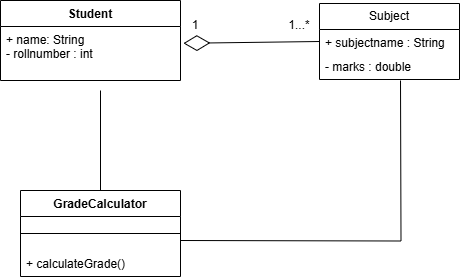

The diagram above was exported from draw.io. Its source (the exported page's mxGraphModel, read from the mxfile embedded in the PNG):
<mxGraphModel dx="1050" dy="522" grid="1" gridSize="10" guides="1" tooltips="1" connect="1" arrows="1" fold="1" page="1" pageScale="1" pageWidth="827" pageHeight="1169" math="0" shadow="0">
  <root>
    <mxCell id="WIyWlLk6GJQsqaUBKTNV-0" />
    <mxCell id="WIyWlLk6GJQsqaUBKTNV-1" parent="WIyWlLk6GJQsqaUBKTNV-0" />
    <mxCell id="ecQevxoBysMWbYmS0cNz-0" value="Student" style="swimlane;fontStyle=1;align=center;verticalAlign=top;childLayout=stackLayout;horizontal=1;startSize=26;horizontalStack=0;resizeParent=1;resizeParentMax=0;resizeLast=0;collapsible=1;marginBottom=0;whiteSpace=wrap;html=1;" parent="WIyWlLk6GJQsqaUBKTNV-1" vertex="1">
      <mxGeometry x="80" y="80" width="180" height="80" as="geometry" />
    </mxCell>
    <mxCell id="ecQevxoBysMWbYmS0cNz-1" value="+ name: String&lt;div&gt;- rollnumber : int&lt;/div&gt;" style="text;strokeColor=none;fillColor=none;align=left;verticalAlign=top;spacingLeft=4;spacingRight=4;overflow=hidden;rotatable=0;points=[[0,0.5],[1,0.5]];portConstraint=eastwest;whiteSpace=wrap;html=1;" parent="ecQevxoBysMWbYmS0cNz-0" vertex="1">
      <mxGeometry y="26" width="180" height="54" as="geometry" />
    </mxCell>
    <mxCell id="ecQevxoBysMWbYmS0cNz-9" value="Subject" style="swimlane;fontStyle=0;childLayout=stackLayout;horizontal=1;startSize=26;fillColor=none;horizontalStack=0;resizeParent=1;resizeParentMax=0;resizeLast=0;collapsible=1;marginBottom=0;whiteSpace=wrap;html=1;" parent="WIyWlLk6GJQsqaUBKTNV-1" vertex="1">
      <mxGeometry x="399" y="83" width="140" height="76" as="geometry" />
    </mxCell>
    <mxCell id="ecQevxoBysMWbYmS0cNz-10" value="+ subjectname : String" style="text;strokeColor=none;fillColor=none;align=left;verticalAlign=top;spacingLeft=4;spacingRight=4;overflow=hidden;rotatable=0;points=[[0,0.5],[1,0.5]];portConstraint=eastwest;whiteSpace=wrap;html=1;" parent="ecQevxoBysMWbYmS0cNz-9" vertex="1">
      <mxGeometry y="26" width="140" height="24" as="geometry" />
    </mxCell>
    <mxCell id="ecQevxoBysMWbYmS0cNz-18" value="- marks : double" style="text;strokeColor=none;fillColor=none;align=left;verticalAlign=top;spacingLeft=4;spacingRight=4;overflow=hidden;rotatable=0;points=[[0,0.5],[1,0.5]];portConstraint=eastwest;whiteSpace=wrap;html=1;" parent="ecQevxoBysMWbYmS0cNz-9" vertex="1">
      <mxGeometry y="50" width="140" height="26" as="geometry" />
    </mxCell>
    <mxCell id="ecQevxoBysMWbYmS0cNz-13" value="GradeCalculator" style="swimlane;fontStyle=1;align=center;verticalAlign=top;childLayout=stackLayout;horizontal=1;startSize=26;horizontalStack=0;resizeParent=1;resizeParentMax=0;resizeLast=0;collapsible=1;marginBottom=0;whiteSpace=wrap;html=1;" parent="WIyWlLk6GJQsqaUBKTNV-1" vertex="1">
      <mxGeometry x="100" y="270" width="160" height="86" as="geometry" />
    </mxCell>
    <mxCell id="ecQevxoBysMWbYmS0cNz-15" value="" style="line;strokeWidth=1;fillColor=none;align=left;verticalAlign=middle;spacingTop=-1;spacingLeft=3;spacingRight=3;rotatable=0;labelPosition=right;points=[];portConstraint=eastwest;strokeColor=inherit;" parent="ecQevxoBysMWbYmS0cNz-13" vertex="1">
      <mxGeometry y="26" width="160" height="34" as="geometry" />
    </mxCell>
    <mxCell id="ecQevxoBysMWbYmS0cNz-16" value="+ calculateGrade()" style="text;strokeColor=none;fillColor=none;align=left;verticalAlign=top;spacingLeft=4;spacingRight=4;overflow=hidden;rotatable=0;points=[[0,0.5],[1,0.5]];portConstraint=eastwest;whiteSpace=wrap;html=1;" parent="ecQevxoBysMWbYmS0cNz-13" vertex="1">
      <mxGeometry y="60" width="160" height="26" as="geometry" />
    </mxCell>
    <mxCell id="ecQevxoBysMWbYmS0cNz-23" value="" style="endArrow=none;html=1;edgeStyle=orthogonalEdgeStyle;rounded=0;" parent="WIyWlLk6GJQsqaUBKTNV-1" edge="1">
      <mxGeometry relative="1" as="geometry">
        <mxPoint x="260" y="320" as="sourcePoint" />
        <mxPoint x="480" y="160" as="targetPoint" />
      </mxGeometry>
    </mxCell>
    <mxCell id="ecQevxoBysMWbYmS0cNz-26" value="" style="endArrow=none;html=1;edgeStyle=orthogonalEdgeStyle;rounded=0;exitX=0.5;exitY=0;exitDx=0;exitDy=0;" parent="WIyWlLk6GJQsqaUBKTNV-1" source="ecQevxoBysMWbYmS0cNz-13" edge="1">
      <mxGeometry relative="1" as="geometry">
        <mxPoint x="140" y="240" as="sourcePoint" />
        <mxPoint x="180" y="170" as="targetPoint" />
      </mxGeometry>
    </mxCell>
    <mxCell id="505M2FAMrXGHNZoVdDKZ-0" value="" style="endArrow=diamondThin;endFill=0;endSize=24;html=1;rounded=0;entryX=1.016;entryY=0.311;entryDx=0;entryDy=0;entryPerimeter=0;exitX=0;exitY=0.5;exitDx=0;exitDy=0;" edge="1" parent="WIyWlLk6GJQsqaUBKTNV-1" source="ecQevxoBysMWbYmS0cNz-10" target="ecQevxoBysMWbYmS0cNz-1">
      <mxGeometry width="160" relative="1" as="geometry">
        <mxPoint x="330" y="270" as="sourcePoint" />
        <mxPoint x="490" y="270" as="targetPoint" />
      </mxGeometry>
    </mxCell>
    <mxCell id="505M2FAMrXGHNZoVdDKZ-2" value="1" style="text;html=1;align=center;verticalAlign=middle;whiteSpace=wrap;rounded=0;" vertex="1" parent="WIyWlLk6GJQsqaUBKTNV-1">
      <mxGeometry x="260" y="100" width="30" height="10" as="geometry" />
    </mxCell>
    <mxCell id="505M2FAMrXGHNZoVdDKZ-7" value="1...*" style="text;html=1;align=center;verticalAlign=middle;whiteSpace=wrap;rounded=0;" vertex="1" parent="WIyWlLk6GJQsqaUBKTNV-1">
      <mxGeometry x="359" y="100" width="40" height="10" as="geometry" />
    </mxCell>
  </root>
</mxGraphModel>